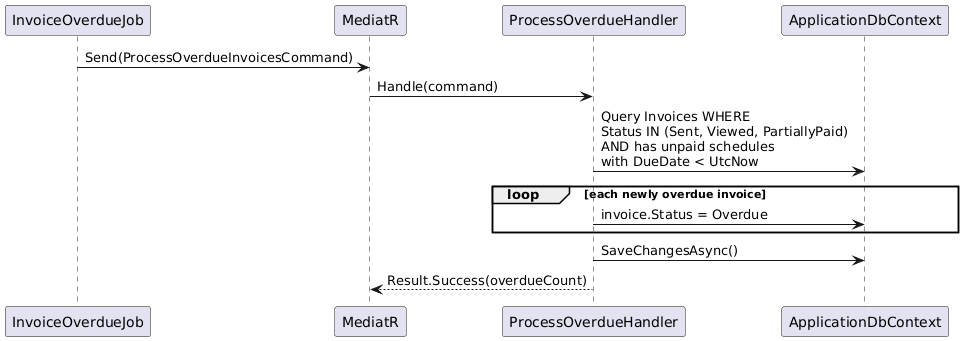

The diagram above was rendered by PlantUML. Its source (embedded in the PNG):
@startuml
participant "InvoiceOverdueJob" as JOB
participant "MediatR" as M
participant "ProcessOverdueHandler" as POH
participant "ApplicationDbContext" as DB

JOB -> M : Send(ProcessOverdueInvoicesCommand)
M -> POH : Handle(command)

POH -> DB : Query Invoices WHERE\nStatus IN (Sent, Viewed, PartiallyPaid)\nAND has unpaid schedules\nwith DueDate < UtcNow

loop each newly overdue invoice
  POH -> DB : invoice.Status = Overdue
end

POH -> DB : SaveChangesAsync()
POH --> M : Result.Success(overdueCount)
@enduml